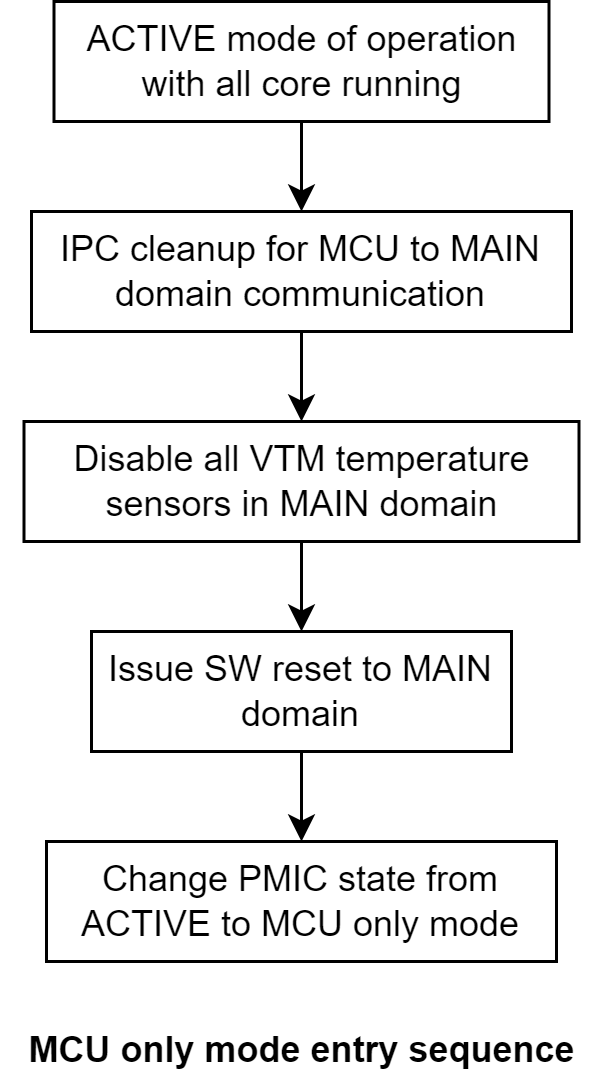

The diagram above was exported from draw.io. Its source (the exported page's mxGraphModel, read from the mxfile embedded in the PNG):
<mxGraphModel dx="1422" dy="817" grid="1" gridSize="10" guides="1" tooltips="1" connect="1" arrows="1" fold="1" page="0" pageScale="1" pageWidth="850" pageHeight="1100" math="0" shadow="0">
  <root>
    <mxCell id="0" />
    <mxCell id="1" parent="0" />
    <mxCell id="v1MlUxI4SByvycWLsCxn-1" value="ACTIVE mode of operation with all core running" style="rounded=0;whiteSpace=wrap;html=1;" parent="1" vertex="1">
      <mxGeometry x="77.5" y="30" width="165" height="40" as="geometry" />
    </mxCell>
    <mxCell id="v1MlUxI4SByvycWLsCxn-2" value="Issue SW reset to MAIN domain" style="rounded=0;whiteSpace=wrap;html=1;" parent="1" vertex="1">
      <mxGeometry x="90" y="240" width="140" height="40" as="geometry" />
    </mxCell>
    <mxCell id="v1MlUxI4SByvycWLsCxn-3" value="Change PMIC state from ACTIVE to MCU only mode" style="rounded=0;whiteSpace=wrap;html=1;" parent="1" vertex="1">
      <mxGeometry x="75" y="310" width="170" height="40" as="geometry" />
    </mxCell>
    <mxCell id="v1MlUxI4SByvycWLsCxn-4" value="" style="endArrow=classic;html=1;exitX=0.5;exitY=1;exitDx=0;exitDy=0;entryX=0.5;entryY=0;entryDx=0;entryDy=0;" parent="1" source="zUy6uREjuLixC6iLPwZV-2" target="v1MlUxI4SByvycWLsCxn-2" edge="1">
      <mxGeometry width="50" height="50" relative="1" as="geometry">
        <mxPoint x="180" y="390" as="sourcePoint" />
        <mxPoint x="230" y="340" as="targetPoint" />
      </mxGeometry>
    </mxCell>
    <mxCell id="v1MlUxI4SByvycWLsCxn-5" value="" style="endArrow=classic;html=1;exitX=0.5;exitY=1;exitDx=0;exitDy=0;entryX=0.5;entryY=0;entryDx=0;entryDy=0;" parent="1" source="v1MlUxI4SByvycWLsCxn-2" target="v1MlUxI4SByvycWLsCxn-3" edge="1">
      <mxGeometry width="50" height="50" relative="1" as="geometry">
        <mxPoint x="170" y="220" as="sourcePoint" />
        <mxPoint x="170" y="250" as="targetPoint" />
      </mxGeometry>
    </mxCell>
    <mxCell id="v1MlUxI4SByvycWLsCxn-6" value="MCU only mode entry sequence" style="text;html=1;align=center;verticalAlign=middle;resizable=0;points=[];autosize=1;fontStyle=1" parent="1" vertex="1">
      <mxGeometry x="60" y="370" width="200" height="20" as="geometry" />
    </mxCell>
    <mxCell id="zUy6uREjuLixC6iLPwZV-2" value="&lt;span style=&quot;text-align: left&quot;&gt;Disable all VTM temperature sensors in MAIN domain&lt;/span&gt;" style="rounded=0;whiteSpace=wrap;html=1;" parent="1" vertex="1">
      <mxGeometry x="67.5" y="170" width="185" height="40" as="geometry" />
    </mxCell>
    <mxCell id="zUy6uREjuLixC6iLPwZV-3" value="" style="endArrow=classic;html=1;exitX=0.5;exitY=1;exitDx=0;exitDy=0;entryX=0.5;entryY=0;entryDx=0;entryDy=0;" parent="1" source="v1MlUxI4SByvycWLsCxn-1" target="G3fFe6j9Zhry3fhkrXYL-1" edge="1">
      <mxGeometry width="50" height="50" relative="1" as="geometry">
        <mxPoint x="160" y="40" as="sourcePoint" />
        <mxPoint x="160" y="170" as="targetPoint" />
      </mxGeometry>
    </mxCell>
    <mxCell id="G3fFe6j9Zhry3fhkrXYL-1" value="IPC cleanup for MCU to MAIN domain communication" style="rounded=0;whiteSpace=wrap;html=1;" parent="1" vertex="1">
      <mxGeometry x="70" y="100" width="180" height="40" as="geometry" />
    </mxCell>
    <mxCell id="G3fFe6j9Zhry3fhkrXYL-2" value="" style="endArrow=classic;html=1;exitX=0.5;exitY=1;exitDx=0;exitDy=0;entryX=0.5;entryY=0;entryDx=0;entryDy=0;" parent="1" source="G3fFe6j9Zhry3fhkrXYL-1" target="zUy6uREjuLixC6iLPwZV-2" edge="1">
      <mxGeometry width="50" height="50" relative="1" as="geometry">
        <mxPoint x="170" y="80" as="sourcePoint" />
        <mxPoint x="170" y="110" as="targetPoint" />
      </mxGeometry>
    </mxCell>
  </root>
</mxGraphModel>